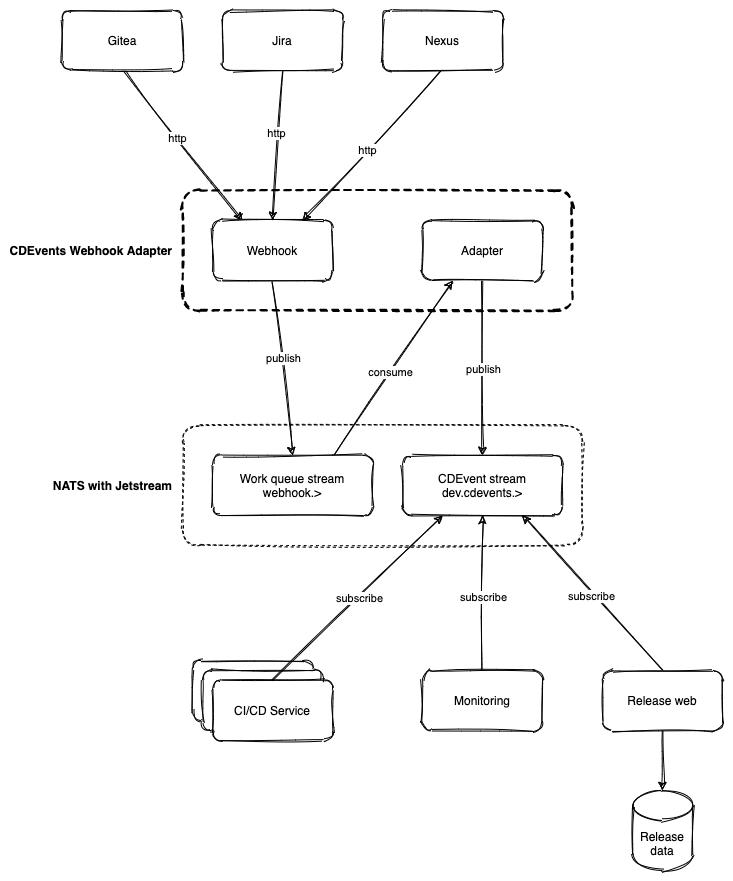

The diagram above was exported from draw.io. Its source (the exported page's mxGraphModel, read from the mxfile embedded in the PNG):
<mxGraphModel dx="1018" dy="741" grid="1" gridSize="10" guides="1" tooltips="1" connect="1" arrows="1" fold="1" page="1" pageScale="1" pageWidth="1654" pageHeight="1169" math="0" shadow="0">
  <root>
    <mxCell id="0" />
    <mxCell id="1" parent="0" />
    <mxCell id="2Oaz2MoC0EQJPYMRsD4g-6" value="CDEvents Webhook Adapter" style="rounded=1;whiteSpace=wrap;html=1;sketch=1;dashed=1;labelPosition=left;verticalLabelPosition=middle;align=right;verticalAlign=middle;strokeWidth=2;fontStyle=1;spacing=10;" vertex="1" parent="1">
      <mxGeometry x="300" y="280" width="390" height="120" as="geometry" />
    </mxCell>
    <mxCell id="2Oaz2MoC0EQJPYMRsD4g-14" style="edgeStyle=none;rounded=0;sketch=1;orthogonalLoop=1;jettySize=auto;html=1;exitX=0.5;exitY=1;exitDx=0;exitDy=0;entryX=0.25;entryY=0;entryDx=0;entryDy=0;" edge="1" parent="1" source="2Oaz2MoC0EQJPYMRsD4g-3" target="2Oaz2MoC0EQJPYMRsD4g-8">
      <mxGeometry relative="1" as="geometry" />
    </mxCell>
    <mxCell id="2Oaz2MoC0EQJPYMRsD4g-21" value="http" style="edgeLabel;html=1;align=center;verticalAlign=middle;resizable=0;points=[];" vertex="1" connectable="0" parent="2Oaz2MoC0EQJPYMRsD4g-14">
      <mxGeometry x="-0.0959" relative="1" as="geometry">
        <mxPoint as="offset" />
      </mxGeometry>
    </mxCell>
    <mxCell id="2Oaz2MoC0EQJPYMRsD4g-3" value="Gitea" style="rounded=1;whiteSpace=wrap;html=1;sketch=1;" vertex="1" parent="1">
      <mxGeometry x="180" y="100" width="120" height="60" as="geometry" />
    </mxCell>
    <mxCell id="2Oaz2MoC0EQJPYMRsD4g-13" style="edgeStyle=none;rounded=0;sketch=1;orthogonalLoop=1;jettySize=auto;html=1;exitX=0.5;exitY=1;exitDx=0;exitDy=0;entryX=0.5;entryY=0;entryDx=0;entryDy=0;" edge="1" parent="1" source="2Oaz2MoC0EQJPYMRsD4g-4" target="2Oaz2MoC0EQJPYMRsD4g-8">
      <mxGeometry relative="1" as="geometry" />
    </mxCell>
    <mxCell id="2Oaz2MoC0EQJPYMRsD4g-22" value="http" style="edgeLabel;html=1;align=center;verticalAlign=middle;resizable=0;points=[];" vertex="1" connectable="0" parent="2Oaz2MoC0EQJPYMRsD4g-13">
      <mxGeometry x="-0.1584" y="-2" relative="1" as="geometry">
        <mxPoint as="offset" />
      </mxGeometry>
    </mxCell>
    <mxCell id="2Oaz2MoC0EQJPYMRsD4g-4" value="Jira" style="rounded=1;whiteSpace=wrap;html=1;sketch=1;" vertex="1" parent="1">
      <mxGeometry x="340" y="100" width="120" height="60" as="geometry" />
    </mxCell>
    <mxCell id="2Oaz2MoC0EQJPYMRsD4g-12" style="rounded=0;sketch=1;orthogonalLoop=1;jettySize=auto;html=1;exitX=0.5;exitY=1;exitDx=0;exitDy=0;entryX=0.75;entryY=0;entryDx=0;entryDy=0;" edge="1" parent="1" source="2Oaz2MoC0EQJPYMRsD4g-5" target="2Oaz2MoC0EQJPYMRsD4g-8">
      <mxGeometry relative="1" as="geometry" />
    </mxCell>
    <mxCell id="2Oaz2MoC0EQJPYMRsD4g-23" value="http" style="edgeLabel;html=1;align=center;verticalAlign=middle;resizable=0;points=[];" vertex="1" connectable="0" parent="2Oaz2MoC0EQJPYMRsD4g-12">
      <mxGeometry x="0.0618" y="-1" relative="1" as="geometry">
        <mxPoint as="offset" />
      </mxGeometry>
    </mxCell>
    <mxCell id="2Oaz2MoC0EQJPYMRsD4g-5" value="Nexus" style="rounded=1;whiteSpace=wrap;html=1;sketch=1;" vertex="1" parent="1">
      <mxGeometry x="500" y="100" width="120" height="60" as="geometry" />
    </mxCell>
    <mxCell id="2Oaz2MoC0EQJPYMRsD4g-7" value="NATS with Jetstream" style="rounded=1;whiteSpace=wrap;html=1;sketch=1;dashed=1;labelPosition=left;verticalLabelPosition=middle;align=right;verticalAlign=middle;fontStyle=1;spacing=10;" vertex="1" parent="1">
      <mxGeometry x="300" y="515" width="400" height="120" as="geometry" />
    </mxCell>
    <mxCell id="2Oaz2MoC0EQJPYMRsD4g-15" style="edgeStyle=none;rounded=0;sketch=1;orthogonalLoop=1;jettySize=auto;html=1;exitX=0.5;exitY=1;exitDx=0;exitDy=0;entryX=0.5;entryY=0;entryDx=0;entryDy=0;" edge="1" parent="1" source="2Oaz2MoC0EQJPYMRsD4g-8" target="2Oaz2MoC0EQJPYMRsD4g-10">
      <mxGeometry relative="1" as="geometry" />
    </mxCell>
    <mxCell id="2Oaz2MoC0EQJPYMRsD4g-18" value="publish" style="edgeLabel;html=1;align=center;verticalAlign=middle;resizable=0;points=[];" vertex="1" connectable="0" parent="2Oaz2MoC0EQJPYMRsD4g-15">
      <mxGeometry x="-0.12" y="2" relative="1" as="geometry">
        <mxPoint as="offset" />
      </mxGeometry>
    </mxCell>
    <mxCell id="2Oaz2MoC0EQJPYMRsD4g-8" value="Webhook" style="rounded=1;whiteSpace=wrap;html=1;sketch=1;" vertex="1" parent="1">
      <mxGeometry x="330" y="310" width="120" height="60" as="geometry" />
    </mxCell>
    <mxCell id="2Oaz2MoC0EQJPYMRsD4g-17" style="edgeStyle=none;rounded=0;sketch=1;orthogonalLoop=1;jettySize=auto;html=1;exitX=0.5;exitY=1;exitDx=0;exitDy=0;entryX=0.5;entryY=0;entryDx=0;entryDy=0;" edge="1" parent="1" source="2Oaz2MoC0EQJPYMRsD4g-9" target="2Oaz2MoC0EQJPYMRsD4g-11">
      <mxGeometry relative="1" as="geometry" />
    </mxCell>
    <mxCell id="2Oaz2MoC0EQJPYMRsD4g-20" value="publish" style="edgeLabel;html=1;align=center;verticalAlign=middle;resizable=0;points=[];" vertex="1" connectable="0" parent="2Oaz2MoC0EQJPYMRsD4g-17">
      <mxGeometry x="0.0057" relative="1" as="geometry">
        <mxPoint as="offset" />
      </mxGeometry>
    </mxCell>
    <mxCell id="2Oaz2MoC0EQJPYMRsD4g-9" value="Adapter" style="rounded=1;whiteSpace=wrap;html=1;sketch=1;" vertex="1" parent="1">
      <mxGeometry x="540" y="310" width="120" height="60" as="geometry" />
    </mxCell>
    <mxCell id="2Oaz2MoC0EQJPYMRsD4g-16" style="edgeStyle=none;rounded=0;sketch=1;orthogonalLoop=1;jettySize=auto;html=1;exitX=0.75;exitY=0;exitDx=0;exitDy=0;entryX=0.25;entryY=1;entryDx=0;entryDy=0;" edge="1" parent="1" source="2Oaz2MoC0EQJPYMRsD4g-10" target="2Oaz2MoC0EQJPYMRsD4g-9">
      <mxGeometry relative="1" as="geometry" />
    </mxCell>
    <mxCell id="2Oaz2MoC0EQJPYMRsD4g-19" value="consume" style="edgeLabel;html=1;align=center;verticalAlign=middle;resizable=0;points=[];" vertex="1" connectable="0" parent="2Oaz2MoC0EQJPYMRsD4g-16">
      <mxGeometry x="-0.0522" relative="1" as="geometry">
        <mxPoint as="offset" />
      </mxGeometry>
    </mxCell>
    <mxCell id="2Oaz2MoC0EQJPYMRsD4g-10" value="Work queue stream&lt;br&gt;webhook.&amp;gt;" style="rounded=1;whiteSpace=wrap;html=1;sketch=1;" vertex="1" parent="1">
      <mxGeometry x="330" y="545" width="160" height="60" as="geometry" />
    </mxCell>
    <mxCell id="2Oaz2MoC0EQJPYMRsD4g-11" value="CDEvent stream&lt;br&gt;dev.cdevents.&amp;gt;" style="rounded=1;whiteSpace=wrap;html=1;sketch=1;" vertex="1" parent="1">
      <mxGeometry x="520" y="545" width="160" height="60" as="geometry" />
    </mxCell>
    <mxCell id="2Oaz2MoC0EQJPYMRsD4g-24" value="CI/CD Service" style="rounded=1;whiteSpace=wrap;html=1;sketch=1;" vertex="1" parent="1">
      <mxGeometry x="310" y="750" width="120" height="60" as="geometry" />
    </mxCell>
    <mxCell id="2Oaz2MoC0EQJPYMRsD4g-25" value="CI/CD Service" style="rounded=1;whiteSpace=wrap;html=1;sketch=1;" vertex="1" parent="1">
      <mxGeometry x="320" y="760" width="120" height="60" as="geometry" />
    </mxCell>
    <mxCell id="2Oaz2MoC0EQJPYMRsD4g-29" style="edgeStyle=none;rounded=0;sketch=1;orthogonalLoop=1;jettySize=auto;html=1;exitX=0.5;exitY=0;exitDx=0;exitDy=0;entryX=0.25;entryY=1;entryDx=0;entryDy=0;" edge="1" parent="1" source="2Oaz2MoC0EQJPYMRsD4g-26" target="2Oaz2MoC0EQJPYMRsD4g-11">
      <mxGeometry relative="1" as="geometry" />
    </mxCell>
    <mxCell id="2Oaz2MoC0EQJPYMRsD4g-36" value="subscribe" style="edgeLabel;html=1;align=center;verticalAlign=middle;resizable=0;points=[];" vertex="1" connectable="0" parent="2Oaz2MoC0EQJPYMRsD4g-29">
      <mxGeometry x="0.0033" y="-1" relative="1" as="geometry">
        <mxPoint as="offset" />
      </mxGeometry>
    </mxCell>
    <mxCell id="2Oaz2MoC0EQJPYMRsD4g-26" value="CI/CD Service" style="rounded=1;whiteSpace=wrap;html=1;sketch=1;" vertex="1" parent="1">
      <mxGeometry x="330" y="770" width="120" height="60" as="geometry" />
    </mxCell>
    <mxCell id="2Oaz2MoC0EQJPYMRsD4g-30" style="edgeStyle=none;rounded=0;sketch=1;orthogonalLoop=1;jettySize=auto;html=1;exitX=0.5;exitY=0;exitDx=0;exitDy=0;entryX=0.5;entryY=1;entryDx=0;entryDy=0;" edge="1" parent="1" source="2Oaz2MoC0EQJPYMRsD4g-27" target="2Oaz2MoC0EQJPYMRsD4g-11">
      <mxGeometry relative="1" as="geometry" />
    </mxCell>
    <mxCell id="2Oaz2MoC0EQJPYMRsD4g-35" value="subscribe" style="edgeLabel;html=1;align=center;verticalAlign=middle;resizable=0;points=[];" vertex="1" connectable="0" parent="2Oaz2MoC0EQJPYMRsD4g-30">
      <mxGeometry x="-0.0452" relative="1" as="geometry">
        <mxPoint as="offset" />
      </mxGeometry>
    </mxCell>
    <mxCell id="2Oaz2MoC0EQJPYMRsD4g-27" value="Monitoring" style="rounded=1;whiteSpace=wrap;html=1;sketch=1;" vertex="1" parent="1">
      <mxGeometry x="540" y="760" width="120" height="60" as="geometry" />
    </mxCell>
    <mxCell id="2Oaz2MoC0EQJPYMRsD4g-31" style="edgeStyle=none;rounded=0;sketch=1;orthogonalLoop=1;jettySize=auto;html=1;exitX=0.5;exitY=0;exitDx=0;exitDy=0;entryX=0.75;entryY=1;entryDx=0;entryDy=0;" edge="1" parent="1" source="2Oaz2MoC0EQJPYMRsD4g-28" target="2Oaz2MoC0EQJPYMRsD4g-11">
      <mxGeometry relative="1" as="geometry" />
    </mxCell>
    <mxCell id="2Oaz2MoC0EQJPYMRsD4g-34" value="subscribe" style="edgeLabel;html=1;align=center;verticalAlign=middle;resizable=0;points=[];" vertex="1" connectable="0" parent="2Oaz2MoC0EQJPYMRsD4g-31">
      <mxGeometry x="-0.0169" y="3" relative="1" as="geometry">
        <mxPoint as="offset" />
      </mxGeometry>
    </mxCell>
    <mxCell id="2Oaz2MoC0EQJPYMRsD4g-33" style="edgeStyle=none;rounded=0;sketch=1;orthogonalLoop=1;jettySize=auto;html=1;exitX=0.5;exitY=1;exitDx=0;exitDy=0;entryX=0.5;entryY=0;entryDx=0;entryDy=0;entryPerimeter=0;" edge="1" parent="1" source="2Oaz2MoC0EQJPYMRsD4g-28" target="2Oaz2MoC0EQJPYMRsD4g-32">
      <mxGeometry relative="1" as="geometry" />
    </mxCell>
    <mxCell id="2Oaz2MoC0EQJPYMRsD4g-28" value="Release web" style="rounded=1;whiteSpace=wrap;html=1;sketch=1;" vertex="1" parent="1">
      <mxGeometry x="720" y="760" width="120" height="60" as="geometry" />
    </mxCell>
    <mxCell id="2Oaz2MoC0EQJPYMRsD4g-32" value="Release&lt;br&gt;data" style="shape=cylinder3;whiteSpace=wrap;html=1;boundedLbl=1;backgroundOutline=1;size=15;sketch=1;" vertex="1" parent="1">
      <mxGeometry x="750" y="880" width="60" height="80" as="geometry" />
    </mxCell>
  </root>
</mxGraphModel>